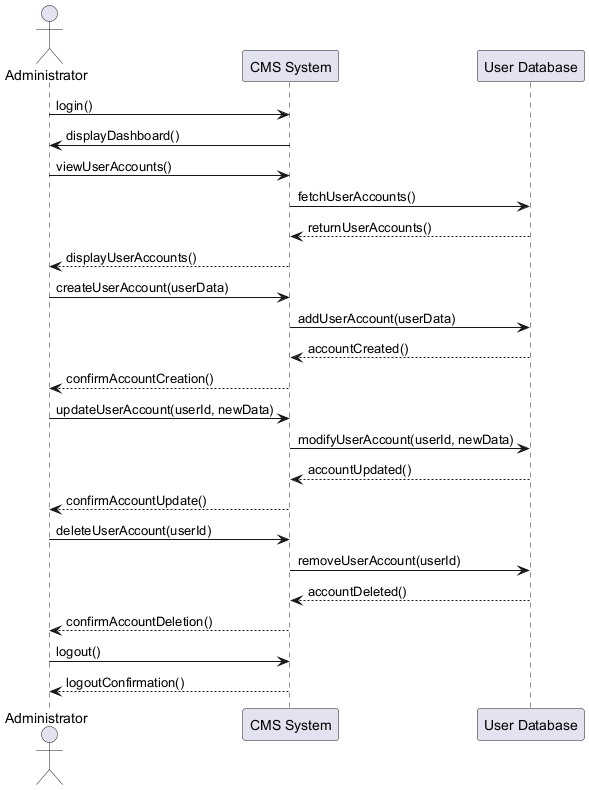

The diagram above was rendered by PlantUML. Its source (embedded in the PNG):
@startuml
actor Administrator
participant "CMS System" as CMS
participant "User Database" as DB

Administrator -> CMS : login()
CMS -> Administrator : displayDashboard()

Administrator -> CMS : viewUserAccounts()
CMS -> DB : fetchUserAccounts()
DB --> CMS : returnUserAccounts()
CMS --> Administrator : displayUserAccounts()

Administrator -> CMS : createUserAccount(userData)
CMS -> DB : addUserAccount(userData)
DB --> CMS : accountCreated()
CMS --> Administrator : confirmAccountCreation()

Administrator -> CMS : updateUserAccount(userId, newData)
CMS -> DB : modifyUserAccount(userId, newData)
DB --> CMS : accountUpdated()
CMS --> Administrator : confirmAccountUpdate()

Administrator -> CMS : deleteUserAccount(userId)
CMS -> DB : removeUserAccount(userId)
DB --> CMS : accountDeleted()
CMS --> Administrator : confirmAccountDeletion()

Administrator -> CMS : logout()
CMS --> Administrator : logoutConfirmation()
@enduml